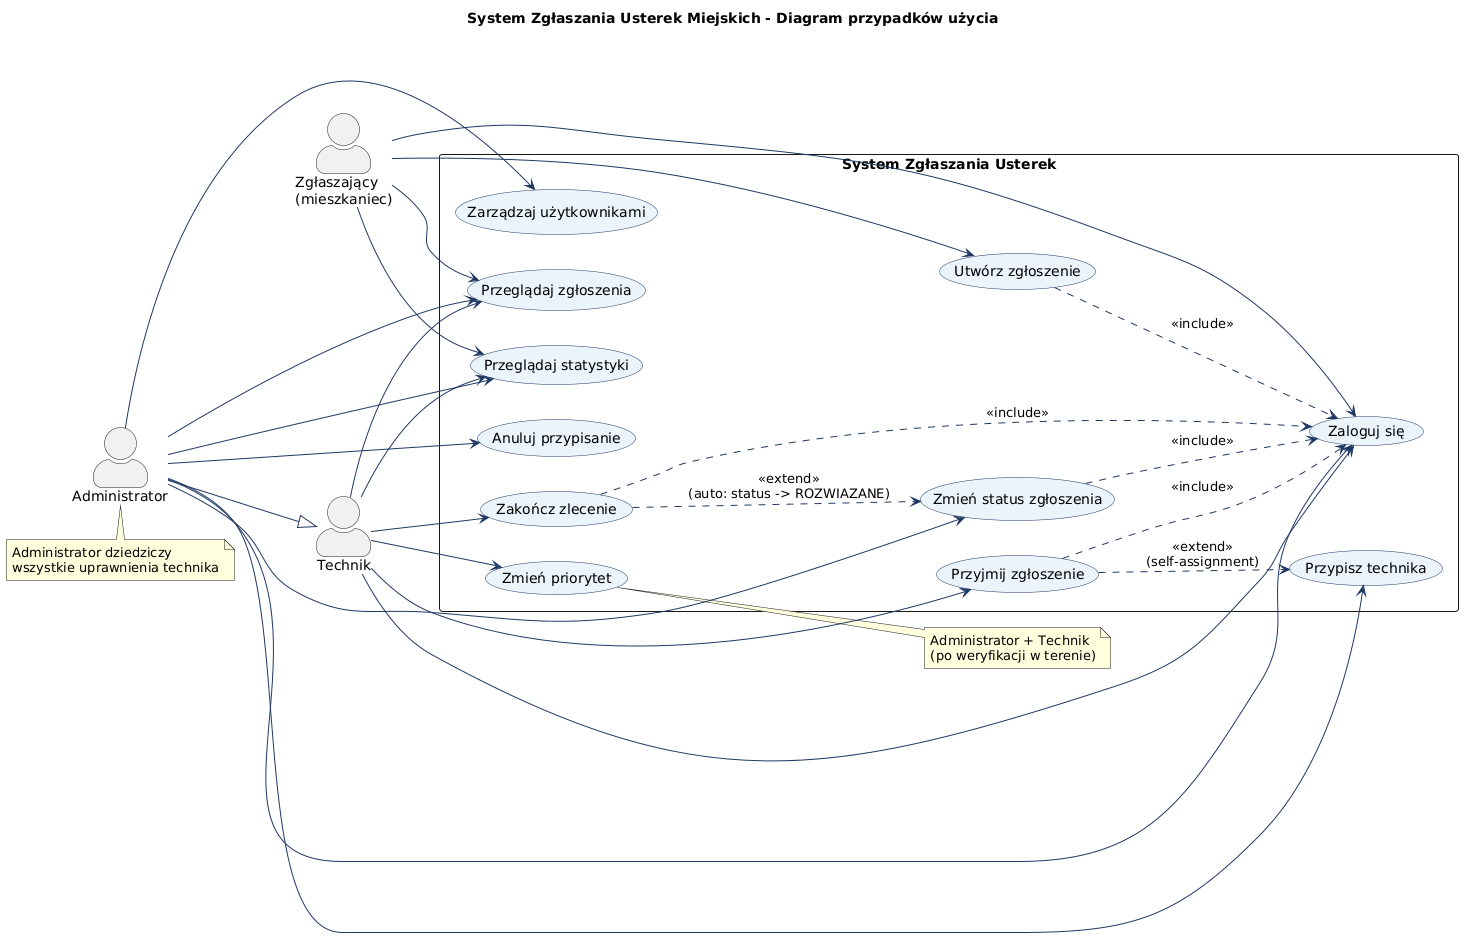

The diagram above was rendered by PlantUML. Its source (embedded in the PNG):
@startuml
left to right direction
skinparam packageStyle rectangle
skinparam actorStyle awesome
skinparam shadowing false
skinparam usecase {
  BackgroundColor #EAF2FB
  BorderColor #1F3864
  ArrowColor #1F3864
}

title System Zgłaszania Usterek Miejskich - Diagram przypadków użycia

actor "Zgłaszający\n(mieszkaniec)" as Z
actor "Technik" as T
actor "Administrator" as A

' Dziedziczenie ról — admin "jest" technikiem rozszerzonym
A --|> T

rectangle "System Zgłaszania Usterek" {
  usecase "Zaloguj się" as UC_Login
  usecase "Utwórz zgłoszenie" as UC_Utworz
  usecase "Przeglądaj zgłoszenia" as UC_Lista
  usecase "Przeglądaj statystyki" as UC_Stat

  usecase "Przyjmij zgłoszenie" as UC_Przyjmij
  usecase "Zakończ zlecenie" as UC_Zakoncz
  usecase "Zmień priorytet" as UC_Prio

  usecase "Przypisz technika" as UC_Przypisz
  usecase "Zmień status zgłoszenia" as UC_Status
  usecase "Anuluj przypisanie" as UC_Anuluj
  usecase "Zarządzaj użytkownikami" as UC_Userzy
}

' Każdy zalogowany
Z --> UC_Login
T --> UC_Login
A --> UC_Login

Z --> UC_Lista
T --> UC_Lista
A --> UC_Lista

Z --> UC_Stat
T --> UC_Stat
A --> UC_Stat

' Tylko zgłaszający (i admin dziedziczy)
Z --> UC_Utworz

' Technik (i admin)
T --> UC_Przyjmij
T --> UC_Zakoncz
T --> UC_Prio

' Tylko administrator
A --> UC_Przypisz
A --> UC_Status
A --> UC_Anuluj
A --> UC_Userzy

' Powiązania <<include>> / <<extend>>
UC_Utworz   ..> UC_Login   : <<include>>
UC_Przyjmij ..> UC_Login   : <<include>>
UC_Zakoncz  ..> UC_Login   : <<include>>
UC_Status   ..> UC_Login   : <<include>>

UC_Zakoncz  ..> UC_Status  : <<extend>>\n(auto: status -> ROZWIAZANE)
UC_Przyjmij ..> UC_Przypisz : <<extend>>\n(self-assignment)

note right of UC_Prio
  Administrator + Technik
  (po weryfikacji w terenie)
end note

note bottom of A
  Administrator dziedziczy
  wszystkie uprawnienia technika
end note
@enduml